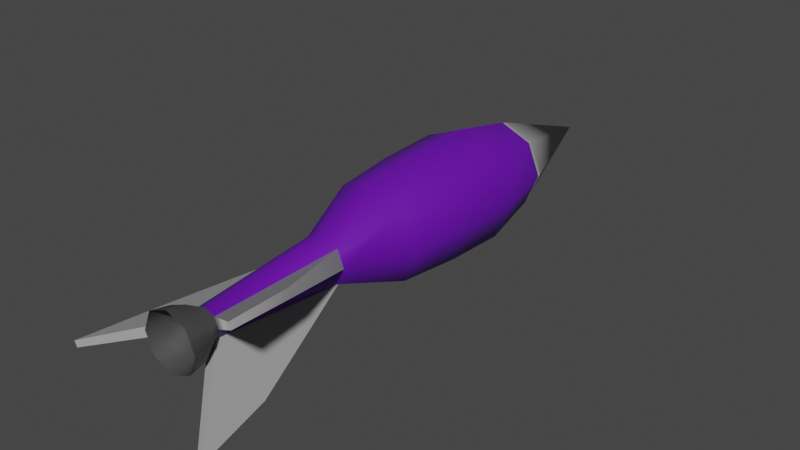 # Source: HomingMissle.blend  (saved by Blender 2.82.7; exported with 4.5.12 LTS)
import bpy
from mathutils import Matrix  # noqa: F401  (used for matrix-valued properties, if any)

bpy.ops.wm.read_factory_settings(use_empty=True)
scene = bpy.context.scene
scene.name = 'Scene'

# ---- collections
col_collection = bpy.data.collections.new('Collection'); scene.collection.children.link(col_collection)

# ---- materials (node trees are filled in below, after node groups)
mat_homingmissle_1 = bpy.data.materials.new('HomingMissle_1')
mat_homingmissle_1.use_transparent_shadow = False
mat_homingmissle_2 = bpy.data.materials.new('HomingMissle_2')
mat_homingmissle_2.use_transparent_shadow = False
mat_homingmissle_3 = bpy.data.materials.new('HomingMissle_3')
mat_homingmissle_3.use_transparent_shadow = False

# ---- node groups
ng_auto_smooth = bpy.data.node_groups.new('Auto Smooth', 'GeometryNodeTree')
_s = ng_auto_smooth.interface.new_socket(name='Geometry', in_out='OUTPUT', socket_type='NodeSocketGeometry')
_s = ng_auto_smooth.interface.new_socket(name='Geometry', in_out='INPUT', socket_type='NodeSocketGeometry')
_s = ng_auto_smooth.interface.new_socket(name='Angle', in_out='INPUT', socket_type='NodeSocketFloat')
_s.subtype = 'ANGLE'
_s.min_value = 0.0
_s.max_value = 3.142
ng_auto_smooth.is_modifier = True
_N = ng_auto_smooth.nodes; _L = ng_auto_smooth.links
n0 = _N.new('NodeGroupOutput'); n0.name = 'Group Output'; n0.location = (480, -100)
n1 = _N.new('NodeGroupInput'); n1.name = 'Group Input'; n1.location = (-420, -300)
n2 = _N.new('NodeGroupInput'); n2.name = 'Group Input.001'; n2.location = (-60, -100)
n3 = _N.new('GeometryNodeSetShadeSmooth'); n3.name = 'Set Shade Smooth'; n3.location = (120, -100)
n3.domain = 'EDGE'
n4 = _N.new('GeometryNodeSetShadeSmooth'); n4.name = 'Set Shade Smooth.001'; n4.location = (300, -100)
n5 = _N.new('GeometryNodeInputMeshEdgeAngle'); n5.name = 'Edge Angle'; n5.location = (-420, -220)
n6 = _N.new('GeometryNodeInputEdgeSmooth'); n6.name = 'Is Edge Smooth'; n6.location = (-60, -160)
n7 = _N.new('GeometryNodeInputShadeSmooth'); n7.name = 'Is Face Smooth'; n7.location = (-240, -340)
n8 = _N.new('FunctionNodeBooleanMath'); n8.name = 'Boolean Math'; n8.location = (-60, -220)
n9 = _N.new('FunctionNodeCompare'); n9.name = 'Compare'; n9.location = (-240, -180)
n9.operation = 'LESS_EQUAL'
_L.new(n5.outputs[0], n9.inputs[0])
_L.new(n4.outputs[0], n0.inputs[0])
_L.new(n1.outputs[1], n9.inputs[1])
_L.new(n9.outputs[0], n8.inputs[0])
_L.new(n7.outputs[0], n8.inputs[1])
_L.new(n2.outputs[0], n3.inputs[0])
_L.new(n6.outputs[0], n3.inputs[1])
_L.new(n3.outputs[0], n4.inputs[0])
_L.new(n8.outputs[0], n3.inputs[2])
n0.is_active_output = True

# ---- material node trees
mat_homingmissle_1.use_nodes = True; mat_homingmissle_1.node_tree.nodes.clear()
_N = mat_homingmissle_1.node_tree.nodes; _L = mat_homingmissle_1.node_tree.links
n0 = _N.new('ShaderNodeOutputMaterial'); n0.name = 'Material Output'; n0.location = (300, 300)
n1 = _N.new('ShaderNodeBsdfPrincipled'); n1.name = 'Principled BSDF'; n1.location = (10, 300)
n1.distribution = 'GGX'
n1.subsurface_method = 'BURLEY'
n1.inputs[0].default_value = (0.1333, 0.003388, 0.4292, 1.0)
n1.inputs[3].default_value = 1.45
n1.inputs[27].default_value = (0.0, 0.0, 0.0, 1.0)
n1.inputs[28].default_value = 1.0
_L.new(n1.outputs[0], n0.inputs[0])
n0.is_active_output = True
mat_homingmissle_2.use_nodes = True; mat_homingmissle_2.node_tree.nodes.clear()
_N = mat_homingmissle_2.node_tree.nodes; _L = mat_homingmissle_2.node_tree.links
n0 = _N.new('ShaderNodeOutputMaterial'); n0.name = 'Material Output'; n0.location = (300, 300)
n1 = _N.new('ShaderNodeBsdfPrincipled'); n1.name = 'Principled BSDF'; n1.location = (10, 300)
n1.distribution = 'GGX'
n1.subsurface_method = 'BURLEY'
n1.inputs[0].default_value = (0.3424, 0.3424, 0.3424, 1.0)
n1.inputs[3].default_value = 1.45
n1.inputs[27].default_value = (0.0, 0.0, 0.0, 1.0)
n1.inputs[28].default_value = 1.0
_L.new(n1.outputs[0], n0.inputs[0])
n0.is_active_output = True
mat_homingmissle_3.use_nodes = True; mat_homingmissle_3.node_tree.nodes.clear()
_N = mat_homingmissle_3.node_tree.nodes; _L = mat_homingmissle_3.node_tree.links
n0 = _N.new('ShaderNodeOutputMaterial'); n0.name = 'Material Output'; n0.location = (300, 300)
n1 = _N.new('ShaderNodeBsdfPrincipled'); n1.name = 'Principled BSDF'; n1.location = (10, 300)
n1.distribution = 'GGX'
n1.subsurface_method = 'BURLEY'
n1.inputs[0].default_value = (0.06072, 0.06072, 0.06072, 1.0)
n1.inputs[3].default_value = 1.45
n1.inputs[27].default_value = (0.0, 0.0, 0.0, 1.0)
n1.inputs[28].default_value = 1.0
_L.new(n1.outputs[0], n0.inputs[0])
n0.is_active_output = True

# ---- world
world_world = bpy.data.worlds.new('World'); scene.world = world_world
world_world.use_nodes = True; world_world.node_tree.nodes.clear()
_N = world_world.node_tree.nodes; _L = world_world.node_tree.links
n0 = _N.new('ShaderNodeOutputWorld'); n0.name = 'World Output'; n0.location = (300, 300)
n1 = _N.new('ShaderNodeBackground'); n1.name = 'Background'; n1.location = (10, 300)
n1.inputs[0].default_value = (0.05088, 0.05088, 0.05088, 1.0)
_L.new(n1.outputs[0], n0.inputs[0])
n0.is_active_output = True
world_world.color = (0.05088, 0.05088, 0.05088)
world_world.use_sun_shadow = False
world_world.sun_shadow_jitter_overblur = 0.0

# ---- meshes
me_cylinder = bpy.data.meshes.new('Cylinder')
me_cylinder.from_pydata([(0.0, 0.5312, -0.143), (-1.49e-08, 1.565e-07, 2.058), (0.3756, 0.3756, -0.143), (0.5312, 1.475e-08, -0.143), (0.3756, -0.3756, -0.143), (-4.643e-08, -0.5312, -0.143), (-0.3756, -0.3756, -0.143), (-0.5312, 4.43e-08, -0.143), (-0.3756, 0.3756, -0.143), (0.0, 0.2605, 0.0), (0.0, 0.4425, 0.5144), (0.0, 1.042, 1.029), (0.0, 0.8321, 1.543), (0.5884, 0.5884, 1.543), (0.7369, 0.7369, 1.029), (0.3129, 0.3129, 0.5144), (0.1842, 0.1842, 0.0), (0.8321, 1.004e-07, 1.543), (1.042, 6.649e-09, 1.029), (0.4425, 1.525e-08, 0.5144), (0.2605, -4.554e-08, 0.0), (0.5884, -0.5884, 1.543), (0.7369, -0.7369, 1.029), (0.3129, -0.3129, 0.5144), (0.1842, -0.1842, 0.0), (-7.274e-08, -0.8321, 1.543), (-9.111e-08, -1.042, 1.029), (-3.868e-08, -0.4425, 0.5144), (-2.277e-08, -0.2605, 0.0), (-0.5884, -0.5884, 1.543), (-0.7369, -0.7369, 1.029), (-0.3129, -0.3129, 0.5144), (-0.1842, -0.1842, 0.0), (-0.8321, 1.467e-07, 1.543), (-1.042, 6.463e-08, 1.029), (-0.4425, 3.987e-08, 0.5144), (-0.2605, -3.104e-08, 0.0), (-0.5884, 0.5884, 1.543), (-0.7369, 0.7369, 1.029), (-0.3129, 0.3129, 0.5144), (-0.1842, 0.1842, 0.0), (0.0, 0.8014, 1.564), (0.5667, 0.5667, 1.564), (0.8014, 1.026e-07, 1.564), (0.5667, -0.5667, 1.564), (-7.006e-08, -0.8014, 1.564), (-0.5667, -0.5667, 1.564), (-0.8014, 1.472e-07, 1.564), (-0.5667, 0.5667, 1.564), (0.5344, 0.5344, 1.564), (0.5548, 0.5548, 1.544), (0.7557, 1.08e-07, 1.564), (0.7846, 1.059e-07, 1.544), (0.5344, -0.5344, 1.564), (0.5548, -0.5548, 1.544), (-6.607e-08, -0.7557, 1.564), (-6.859e-08, -0.7846, 1.544), (-0.5344, -0.5344, 1.564), (-0.5548, -0.5548, 1.544), (-0.7557, 1.5e-07, 1.564), (-0.7846, 1.496e-07, 1.544), (-0.5344, 0.5344, 1.564), (-0.5548, 0.5548, 1.544), (0.0, 0.7846, 1.544), (0.0, 0.7557, 1.564), (0.8022, 1.451, -0.2229), (0.6154, 1.224, 0.07021), (0.7522, 1.167, 0.07021), (0.9071, 1.407, -0.2229), (1.426, -0.8175, 0.07021), (1.755, -1.107, -0.2229), (1.369, -0.9543, 0.07021), (1.712, -1.212, -0.2229), (-1.426, 0.4133, 0.07021), (-1.755, 0.4978, -0.2229), (-1.369, 0.55, 0.07021), (-1.712, 0.6027, -0.2229), (0.3293, 0.3293, -0.07149), (0.4656, -2.095e-08, -0.07149), (0.3293, -0.3293, -0.07149), (-4.071e-08, -0.4656, -0.07149), (-0.3293, -0.3293, -0.07149), (-0.4656, 4.953e-09, -0.07149), (-0.3293, 0.3293, -0.07149), (0.0, 0.4656, -0.07149), (0.0, 0.9293, 0.7716), (0.6571, 0.6571, 0.7716), (0.9293, 1.921e-08, 0.7716), (0.6571, -0.6571, 0.7716), (-8.124e-08, -0.9293, 0.7716), (-0.6571, -0.6571, 0.7716), (-0.9293, 7.092e-08, 0.7716), (-0.6571, 0.6571, 0.7716), (0.0, 1.079, 1.286), (0.7628, 0.7628, 1.286), (1.079, 5.144e-08, 1.286), (0.7628, -0.7628, 1.286), (-9.431e-08, -1.079, 1.286), (-0.7628, -0.7628, 1.286), (-1.079, 1.115e-07, 1.286), (-0.7628, 0.7628, 1.286)], [], [(41, 1, 42), (42, 1, 43), (43, 1, 44), (44, 1, 45), (45, 1, 46), (46, 1, 47), (40, 39, 10, 9), (47, 1, 48), (48, 1, 41), (83, 40, 9, 84), (92, 38, 11, 85), (100, 37, 12, 93), (82, 36, 40, 83), (24, 20, 70, 72), (91, 34, 38, 92), (99, 33, 37, 100), (81, 32, 36, 82), (32, 31, 35, 36), (90, 30, 34, 91), (98, 29, 33, 99), (80, 28, 32, 81), (28, 27, 31, 32), (89, 26, 30, 90), (97, 25, 29, 98), (79, 24, 28, 80), (24, 23, 27, 28), (88, 22, 26, 89), (96, 21, 25, 97), (78, 20, 24, 79), (20, 19, 69, 70), (87, 18, 22, 88), (95, 17, 21, 96), (77, 16, 20, 78), (16, 15, 19, 20), (86, 14, 18, 87), (94, 13, 17, 95), (84, 9, 16, 77), (39, 40, 76, 75), (85, 11, 14, 86), (93, 12, 13, 94), (25, 21, 54, 56), (47, 48, 61, 59), (33, 29, 58, 60), (48, 41, 64, 61), (12, 37, 62, 63), (41, 42, 49, 64), (42, 43, 51, 49), (13, 12, 63, 50), (62, 61, 64, 63), (60, 59, 61, 62), (58, 57, 59, 60), (56, 55, 57, 58), (54, 53, 55, 56), (52, 51, 53, 54), (50, 49, 51, 52), (63, 64, 49, 50), (17, 13, 50, 52), (46, 47, 59, 57), (45, 46, 57, 55), (37, 33, 60, 62), (44, 45, 55, 53), (29, 25, 56, 58), (43, 44, 53, 51), (21, 17, 52, 54), (74, 73, 75, 76), (70, 69, 71, 72), (65, 66, 67, 68), (9, 10, 66, 65), (23, 24, 72, 71), (19, 23, 71, 69), (40, 36, 74, 76), (16, 9, 65, 68), (35, 39, 75, 73), (10, 15, 67, 66), (36, 35, 73, 74), (15, 16, 68, 67), (0, 84, 77, 2), (2, 77, 78, 3), (3, 78, 79, 4), (4, 79, 80, 5), (5, 80, 81, 6), (6, 81, 82, 7), (7, 82, 83, 8), (8, 83, 84, 0), (10, 85, 86, 15), (15, 86, 87, 19), (19, 87, 88, 23), (23, 88, 89, 27), (27, 89, 90, 31), (31, 90, 91, 35), (35, 91, 92, 39), (39, 92, 85, 10), (11, 93, 94, 14), (14, 94, 95, 18), (18, 95, 96, 22), (22, 96, 97, 26), (26, 97, 98, 30), (30, 98, 99, 34), (34, 99, 100, 38), (38, 100, 93, 11)])
me_cylinder.polygons.foreach_set('use_smooth', [True] * 100)
me_cylinder.polygons.foreach_set('material_index', [1, 1, 1, 1, 1, 1, 0, 1, 1, 2, 0, 0, 2, 1, 0, 0, 2, 0, 0, 0, 2, 0, 0, 0, 2, 0, 0, 0, 2, 1, 0, 0, 2, 0, 0, 0, 2, 1, 0, 0, 0, 1, 0, 1, 0, 1, 1, 0, 2, 2, 2, 2, 2, 2, 2, 2, 0, 1, 1, 0, 1, 0, 1, 0, 1, 1, 1, 1, 1, 1, 1, 1, 1, 1, 1, 1, 2, 2, 2, 2, 2, 2, 2, 2, 0, 0, 0, 0, 0, 0, 0, 0, 0, 0, 0, 0, 0, 0, 0, 0])
_k = set([(9, 10), (9, 16), (9, 65), (10, 15), (10, 66), (12, 13), (12, 37), (13, 17), (15, 16), (15, 67), (16, 68), (17, 21), (19, 20), (19, 23), (19, 69), (20, 24), (20, 70), (21, 25), (23, 24), (23, 71), (24, 72), (25, 29), (29, 33), (33, 37), (35, 36), (35, 39), (35, 73), (36, 40), (36, 74), (39, 40), (39, 75), (40, 76), (41, 42), (41, 48), (42, 43), (43, 44), (44, 45), (45, 46), (46, 47), (47, 48), (49, 51), (49, 64), (50, 52), (50, 63), (51, 53), (52, 54), (53, 55), (54, 56), (55, 57), (56, 58), (57, 59), (58, 60), (59, 61), (60, 62), (61, 64), (62, 63), (65, 66), (65, 68), (67, 68), (69, 70), (71, 72), (73, 74), (74, 76), (75, 76)])
me_cylinder.attributes.new('sharp_edge', 'BOOLEAN', 'EDGE').data.foreach_set('value', [ (min(e.vertices), max(e.vertices)) in _k for e in me_cylinder.edges])
_uv = me_cylinder.uv_layers.new(name='UVMap')
_uv.uv.foreach_set('vector', [1.0, 0.9041, 0.875, 1.0, 0.875, 0.9041, 0.875, 0.9041, 0.75, 1.0, 0.75, 0.9041, 0.75, 0.9041, 0.625, 1.0, 0.625, 0.9041, 0.625, 0.9041, 0.5, 1.0, 0.5, 0.9041, 0.5, 0.9041, 0.375, 1.0, 0.375, 0.9041, 0.375, 0.9041, 0.25, 1.0, 0.25, 0.9041, 0.125, 0.6, 0.125, 0.7, 0.0, 0.7, 0.0, 0.6, 0.25, 0.9041, 0.125, 1.0, 0.125, 0.9041, 0.125, 0.9041, 0.0, 1.0, 0.0, 0.9041, 0.125, 0.55, 0.125, 0.6, 0.0, 0.6, 0.0, 0.55, 0.125, 0.75, 0.125, 0.8, 0.0, 0.8, 0.0, 0.75, 0.125, 0.85, 0.125, 0.9, 0.0, 0.9, 0.0, 0.85, 0.25, 0.55, 0.25, 0.6, 0.125, 0.6, 0.125, 0.55, 0.625, 0.6, 0.75, 0.6, 0.75, 0.6, 0.625, 0.6, 0.25, 0.75, 0.25, 0.8, 0.125, 0.8, 0.125, 0.75, 0.25, 0.85, 0.25, 0.9, 0.125, 0.9, 0.125, 0.85, 0.375, 0.55, 0.375, 0.6, 0.25, 0.6, 0.25, 0.55, 0.375, 0.6, 0.375, 0.7, 0.25, 0.7, 0.25, 0.6, 0.375, 0.75, 0.375, 0.8, 0.25, 0.8, 0.25, 0.75, 0.375, 0.85, 0.375, 0.9, 0.25, 0.9, 0.25, 0.85, 0.5, 0.55, 0.5, 0.6, 0.375, 0.6, 0.375, 0.55, 0.5, 0.6, 0.5, 0.7, 0.375, 0.7, 0.375, 0.6, 0.5, 0.75, 0.5, 0.8, 0.375, 0.8, 0.375, 0.75, 0.5, 0.85, 0.5, 0.9, 0.375, 0.9, 0.375, 0.85, 0.625, 0.55, 0.625, 0.6, 0.5, 0.6, 0.5, 0.55, 0.625, 0.6, 0.625, 0.7, 0.5, 0.7, 0.5, 0.6, 0.625, 0.75, 0.625, 0.8, 0.5, 0.8, 0.5, 0.75, 0.625, 0.85, 0.625, 0.9, 0.5, 0.9, 0.5, 0.85, 0.75, 0.55, 0.75, 0.6, 0.625, 0.6, 0.625, 0.55, 0.75, 0.6, 0.75, 0.7, 0.75, 0.7, 0.75, 0.6, 0.75, 0.75, 0.75, 0.8, 0.625, 0.8, 0.625, 0.75, 0.75, 0.85, 0.75, 0.9, 0.625, 0.9, 0.625, 0.85, 0.875, 0.55, 0.875, 0.6, 0.75, 0.6, 0.75, 0.55, 0.875, 0.6, 0.875, 0.7, 0.75, 0.7, 0.75, 0.6, 0.875, 0.75, 0.875, 0.8, 0.75, 0.8, 0.75, 0.75, 0.875, 0.85, 0.875, 0.9, 0.75, 0.9, 0.75, 0.85, 1.0, 0.55, 1.0, 0.6, 0.875, 0.6, 0.875, 0.55, 0.125, 0.7, 0.125, 0.6, 0.125, 0.6, 0.125, 0.7, 1.0, 0.75, 1.0, 0.8, 0.875, 0.8, 0.875, 0.75, 1.0, 0.85, 1.0, 0.9, 0.875, 0.9, 0.875, 0.85, 0.5, 0.9, 0.625, 0.9, 0.625, 0.9, 0.5, 0.9, 0.25, 0.9041, 0.125, 0.9041, 0.125, 0.9041, 0.25, 0.9041, 0.25, 0.9, 0.375, 0.9, 0.375, 0.9, 0.25, 0.9, 0.125, 0.9041, 0.0, 0.9041, 0.0, 0.9041, 0.125, 0.9041, 0.0, 0.9, 0.125, 0.9, 0.125, 0.9, 0.0, 0.9, 1.0, 0.9041, 0.875, 0.9041, 0.875, 0.9041, 1.0, 0.9041, 0.875, 0.9041, 0.75, 0.9041, 0.75, 0.9041, 0.875, 0.9041, 0.875, 0.9, 1.0, 0.9, 1.0, 0.9, 0.875, 0.9, 0.125, 0.9, 0.125, 0.9041, 0.0, 0.9041, 0.0, 0.9, 0.25, 0.9, 0.25, 0.9041, 0.125, 0.9041, 0.125, 0.9, 0.375, 0.9, 0.375, 0.9041, 0.25, 0.9041, 0.25, 0.9, 0.5, 0.9, 0.5, 0.9041, 0.375, 0.9041, 0.375, 0.9, 0.625, 0.9, 0.625, 0.9041, 0.5, 0.9041, 0.5, 0.9, 0.75, 0.9, 0.75, 0.9041, 0.625, 0.9041, 0.625, 0.9, 0.875, 0.9, 0.875, 0.9041, 0.75, 0.9041, 0.75, 0.9, 1.0, 0.9, 1.0, 0.9041, 0.875, 0.9041, 0.875, 0.9, 0.75, 0.9, 0.875, 0.9, 0.875, 0.9, 0.75, 0.9, 0.375, 0.9041, 0.25, 0.9041, 0.25, 0.9041, 0.375, 0.9041, 0.5, 0.9041, 0.375, 0.9041, 0.375, 0.9041, 0.5, 0.9041, 0.125, 0.9, 0.25, 0.9, 0.25, 0.9, 0.125, 0.9, 0.625, 0.9041, 0.5, 0.9041, 0.5, 0.9041, 0.625, 0.9041, 0.375, 0.9, 0.5, 0.9, 0.5, 0.9, 0.375, 0.9, 0.75, 0.9041, 0.625, 0.9041, 0.625, 0.9041, 0.75, 0.9041, 0.625, 0.9, 0.75, 0.9, 0.75, 0.9, 0.625, 0.9, 0.25, 0.6, 0.25, 0.7, 0.125, 0.7, 0.125, 0.6, 0.75, 0.6, 0.75, 0.7, 0.625, 0.7, 0.625, 0.6, 1.0, 0.6, 1.0, 0.7, 0.875, 0.7, 0.875, 0.6, 0.0, 0.6, 0.0, 0.7, 0.0, 0.7, 0.0, 0.6, 0.625, 0.7, 0.625, 0.6, 0.625, 0.6, 0.625, 0.7, 0.75, 0.7, 0.625, 0.7, 0.625, 0.7, 0.75, 0.7, 0.125, 0.6, 0.25, 0.6, 0.25, 0.6, 0.125, 0.6, 0.875, 0.6, 1.0, 0.6, 1.0, 0.6, 0.875, 0.6, 0.25, 0.7, 0.125, 0.7, 0.125, 0.7, 0.25, 0.7, 1.0, 0.7, 0.875, 0.7, 0.875, 0.7, 1.0, 0.7, 0.25, 0.6, 0.25, 0.7, 0.25, 0.7, 0.25, 0.6, 0.875, 0.7, 0.875, 0.6, 0.875, 0.6, 0.875, 0.7, 1.0, 0.5, 1.0, 0.55, 0.875, 0.55, 0.875, 0.5, 0.875, 0.5, 0.875, 0.55, 0.75, 0.55, 0.75, 0.5, 0.75, 0.5, 0.75, 0.55, 0.625, 0.55, 0.625, 0.5, 0.625, 0.5, 0.625, 0.55, 0.5, 0.55, 0.5, 0.5, 0.5, 0.5, 0.5, 0.55, 0.375, 0.55, 0.375, 0.5, 0.375, 0.5, 0.375, 0.55, 0.25, 0.55, 0.25, 0.5, 0.25, 0.5, 0.25, 0.55, 0.125, 0.55, 0.125, 0.5, 0.125, 0.5, 0.125, 0.55, 0.0, 0.55, 0.0, 0.5, 1.0, 0.7, 1.0, 0.75, 0.875, 0.75, 0.875, 0.7, 0.875, 0.7, 0.875, 0.75, 0.75, 0.75, 0.75, 0.7, 0.75, 0.7, 0.75, 0.75, 0.625, 0.75, 0.625, 0.7, 0.625, 0.7, 0.625, 0.75, 0.5, 0.75, 0.5, 0.7, 0.5, 0.7, 0.5, 0.75, 0.375, 0.75, 0.375, 0.7, 0.375, 0.7, 0.375, 0.75, 0.25, 0.75, 0.25, 0.7, 0.25, 0.7, 0.25, 0.75, 0.125, 0.75, 0.125, 0.7, 0.125, 0.7, 0.125, 0.75, 0.0, 0.75, 0.0, 0.7, 1.0, 0.8, 1.0, 0.85, 0.875, 0.85, 0.875, 0.8, 0.875, 0.8, 0.875, 0.85, 0.75, 0.85, 0.75, 0.8, 0.75, 0.8, 0.75, 0.85, 0.625, 0.85, 0.625, 0.8, 0.625, 0.8, 0.625, 0.85, 0.5, 0.85, 0.5, 0.8, 0.5, 0.8, 0.5, 0.85, 0.375, 0.85, 0.375, 0.8, 0.375, 0.8, 0.375, 0.85, 0.25, 0.85, 0.25, 0.8, 0.25, 0.8, 0.25, 0.85, 0.125, 0.85, 0.125, 0.8, 0.125, 0.8, 0.125, 0.85, 0.0, 0.85, 0.0, 0.8])
me_cylinder.materials.append(mat_homingmissle_1)
me_cylinder.materials.append(mat_homingmissle_2)
me_cylinder.materials.append(mat_homingmissle_3)
me_cylinder.use_remesh_fix_poles = True
me_cylinder.use_remesh_preserve_attributes = False
me_cylinder.use_mirror_vertex_groups = False
me_cylinder.update()

# ---- objects
ob_homingmissle = bpy.data.objects.new('HomingMissle', me_cylinder)

# ---- transforms, parenting, visibility, modifiers, constraints
ob_homingmissle.location = (0.0, 0.0, 0.0)
ob_homingmissle.rotation_euler = (-1.571, -0.0, 0.0)
ob_homingmissle.scale = (0.1356, 0.1356, 0.6303)
ob_homingmissle.lineart.crease_threshold = 0.0
_m = ob_homingmissle.modifiers.new('Auto Smooth', 'NODES')
_m.node_group = ng_auto_smooth
_gi = [s.identifier for s in ng_auto_smooth.interface.items_tree if s.item_type == 'SOCKET' and s.in_out == 'INPUT']
_m[_gi[1]] = 3.133  # Angle

# ---- collection membership
col_collection.objects.link(ob_homingmissle)

# ---- scene / render settings (as saved in the file)
scene.frame_start = 1; scene.frame_end = 250; scene.frame_set(1)
scene.render.engine = 'BLENDER_EEVEE_NEXT'
scene.cycles.use_denoising = False
scene.cycles.samples = 128
scene.cycles.sampling_pattern = 'TABULATED_SOBOL'
scene.cycles.use_adaptive_sampling = False
scene.cycles.use_light_tree = False
scene.view_settings.view_transform = 'Filmic'
bpy.context.view_layer.update()

# ---- added for rendering (the .blend has no active camera and no usable light): camera, sun
cam_auto = bpy.data.cameras.new('AutoCamera')
cam_auto.lens = 50.0
cam_auto.sensor_width = 36.0
cam_auto.clip_end = 1000.0
ob_auto_camera = bpy.data.objects.new('AutoCamera', cam_auto)
scene.collection.objects.link(ob_auto_camera)
ob_auto_camera.location = (1.4401, -1.14992, 1.13586)
ob_auto_camera.rotation_euler = (1.09748, -7.21219e-08, 0.694738)
scene.camera = ob_auto_camera
light_auto_sun = bpy.data.lights.new('AutoSun', 'SUN')
light_auto_sun.energy = 3.0
light_auto_sun.angle = 0.0523599
ob_auto_sun = bpy.data.objects.new('AutoSun', light_auto_sun)
scene.collection.objects.link(ob_auto_sun)
ob_auto_sun.rotation_euler = (0.872665, 0.174533, 0.523599)
bpy.context.view_layer.update()
